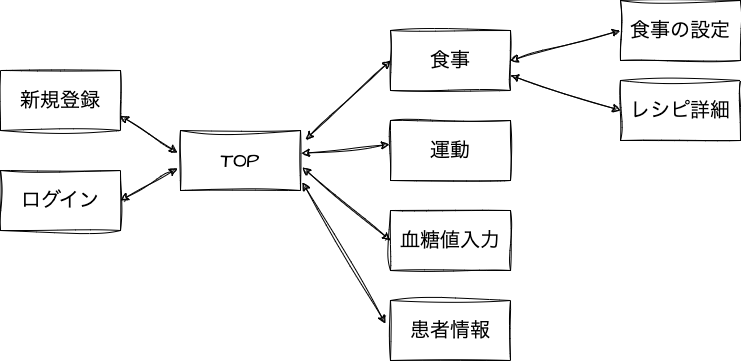

The diagram above was exported from draw.io. Its source (the exported page's mxGraphModel, read from the mxfile embedded in the PNG):
<mxGraphModel dx="787" dy="593" grid="1" gridSize="10" guides="0" tooltips="1" connect="1" arrows="1" fold="1" page="1" pageScale="1" pageWidth="827" pageHeight="1169" math="0" shadow="0">
  <root>
    <mxCell id="0" />
    <mxCell id="1" parent="0" />
    <mxCell id="27" value="血糖値入力" style="rounded=0;whiteSpace=wrap;html=1;sketch=1;hachureGap=4;jiggle=2;curveFitting=1;fontFamily=Architects Daughter;fontSource=https%3A%2F%2Ffonts.googleapis.com%2Fcss%3Ffamily%3DArchitects%2BDaughter;fontSize=20;" parent="1" vertex="1">
      <mxGeometry x="470" y="290" width="120" height="60" as="geometry" />
    </mxCell>
    <mxCell id="28" value="運動" style="rounded=0;whiteSpace=wrap;html=1;sketch=1;hachureGap=4;jiggle=2;curveFitting=1;fontFamily=Architects Daughter;fontSource=https%3A%2F%2Ffonts.googleapis.com%2Fcss%3Ffamily%3DArchitects%2BDaughter;fontSize=20;" parent="1" vertex="1">
      <mxGeometry x="470" y="200" width="120" height="60" as="geometry" />
    </mxCell>
    <mxCell id="29" value="食事の設定" style="rounded=0;whiteSpace=wrap;html=1;sketch=1;hachureGap=4;jiggle=2;curveFitting=1;fontFamily=Architects Daughter;fontSource=https%3A%2F%2Ffonts.googleapis.com%2Fcss%3Ffamily%3DArchitects%2BDaughter;fontSize=20;" parent="1" vertex="1">
      <mxGeometry x="700" y="80" width="120" height="60" as="geometry" />
    </mxCell>
    <mxCell id="30" value="食事" style="rounded=0;whiteSpace=wrap;html=1;sketch=1;hachureGap=4;jiggle=2;curveFitting=1;fontFamily=Architects Daughter;fontSource=https%3A%2F%2Ffonts.googleapis.com%2Fcss%3Ffamily%3DArchitects%2BDaughter;fontSize=20;" parent="1" vertex="1">
      <mxGeometry x="470" y="110" width="120" height="60" as="geometry" />
    </mxCell>
    <mxCell id="31" value="TOP" style="rounded=0;whiteSpace=wrap;html=1;sketch=1;hachureGap=4;jiggle=2;curveFitting=1;fontFamily=Architects Daughter;fontSource=https%3A%2F%2Ffonts.googleapis.com%2Fcss%3Ffamily%3DArchitects%2BDaughter;fontSize=20;" parent="1" vertex="1">
      <mxGeometry x="260" y="210" width="120" height="60" as="geometry" />
    </mxCell>
    <mxCell id="32" value="新規登録" style="rounded=0;whiteSpace=wrap;html=1;sketch=1;hachureGap=4;jiggle=2;curveFitting=1;fontFamily=Architects Daughter;fontSource=https%3A%2F%2Ffonts.googleapis.com%2Fcss%3Ffamily%3DArchitects%2BDaughter;fontSize=20;" parent="1" vertex="1">
      <mxGeometry x="80" y="150" width="120" height="60" as="geometry" />
    </mxCell>
    <mxCell id="33" value="ログイン" style="rounded=0;whiteSpace=wrap;html=1;sketch=1;hachureGap=4;jiggle=2;curveFitting=1;fontFamily=Architects Daughter;fontSource=https%3A%2F%2Ffonts.googleapis.com%2Fcss%3Ffamily%3DArchitects%2BDaughter;fontSize=20;" parent="1" vertex="1">
      <mxGeometry x="80" y="250" width="120" height="60" as="geometry" />
    </mxCell>
    <mxCell id="34" value="患者情報" style="rounded=0;whiteSpace=wrap;html=1;sketch=1;hachureGap=4;jiggle=2;curveFitting=1;fontFamily=Architects Daughter;fontSource=https%3A%2F%2Ffonts.googleapis.com%2Fcss%3Ffamily%3DArchitects%2BDaughter;fontSize=20;" parent="1" vertex="1">
      <mxGeometry x="470" y="380" width="120" height="60" as="geometry" />
    </mxCell>
    <mxCell id="36" value="レシピ詳細" style="rounded=0;whiteSpace=wrap;html=1;sketch=1;hachureGap=4;jiggle=2;curveFitting=1;fontFamily=Architects Daughter;fontSource=https%3A%2F%2Ffonts.googleapis.com%2Fcss%3Ffamily%3DArchitects%2BDaughter;fontSize=20;" parent="1" vertex="1">
      <mxGeometry x="700" y="160" width="120" height="60" as="geometry" />
    </mxCell>
    <mxCell id="39" value="" style="endArrow=classic;startArrow=classic;html=1;sketch=1;hachureGap=4;jiggle=2;curveFitting=1;fontFamily=Architects Daughter;fontSource=https%3A%2F%2Ffonts.googleapis.com%2Fcss%3Ffamily%3DArchitects%2BDaughter;fontSize=16;entryX=1;entryY=0.75;entryDx=0;entryDy=0;exitX=-0.025;exitY=0.367;exitDx=0;exitDy=0;exitPerimeter=0;" parent="1" source="31" target="32" edge="1">
      <mxGeometry width="50" height="50" relative="1" as="geometry">
        <mxPoint x="380" y="330" as="sourcePoint" />
        <mxPoint x="430" y="280" as="targetPoint" />
        <Array as="points" />
      </mxGeometry>
    </mxCell>
    <mxCell id="40" value="" style="endArrow=classic;startArrow=classic;html=1;sketch=1;hachureGap=4;jiggle=2;curveFitting=1;fontFamily=Architects Daughter;fontSource=https%3A%2F%2Ffonts.googleapis.com%2Fcss%3Ffamily%3DArchitects%2BDaughter;fontSize=16;entryX=1;entryY=0.5;entryDx=0;entryDy=0;exitX=-0.025;exitY=0.633;exitDx=0;exitDy=0;exitPerimeter=0;" parent="1" source="31" target="33" edge="1">
      <mxGeometry width="50" height="50" relative="1" as="geometry">
        <mxPoint x="250" y="250" as="sourcePoint" />
        <mxPoint x="210" y="320" as="targetPoint" />
      </mxGeometry>
    </mxCell>
    <mxCell id="47" value="" style="endArrow=classic;startArrow=classic;html=1;sketch=1;hachureGap=4;jiggle=2;curveFitting=1;fontFamily=Architects Daughter;fontSource=https%3A%2F%2Ffonts.googleapis.com%2Fcss%3Ffamily%3DArchitects%2BDaughter;fontSize=16;entryX=0;entryY=0.5;entryDx=0;entryDy=0;exitX=1.042;exitY=0.15;exitDx=0;exitDy=0;exitPerimeter=0;" edge="1" parent="1" source="31" target="30">
      <mxGeometry width="50" height="50" relative="1" as="geometry">
        <mxPoint x="430" y="330" as="sourcePoint" />
        <mxPoint x="480" y="280" as="targetPoint" />
      </mxGeometry>
    </mxCell>
    <mxCell id="48" value="" style="endArrow=classic;startArrow=classic;html=1;sketch=1;hachureGap=4;jiggle=2;curveFitting=1;fontFamily=Architects Daughter;fontSource=https%3A%2F%2Ffonts.googleapis.com%2Fcss%3Ffamily%3DArchitects%2BDaughter;fontSize=16;entryX=0;entryY=0.5;entryDx=0;entryDy=0;exitX=1;exitY=0.5;exitDx=0;exitDy=0;" edge="1" parent="1" source="30" target="29">
      <mxGeometry width="50" height="50" relative="1" as="geometry">
        <mxPoint x="430" y="330" as="sourcePoint" />
        <mxPoint x="480" y="280" as="targetPoint" />
      </mxGeometry>
    </mxCell>
    <mxCell id="49" value="" style="endArrow=classic;startArrow=classic;html=1;sketch=1;hachureGap=4;jiggle=2;curveFitting=1;fontFamily=Architects Daughter;fontSource=https%3A%2F%2Ffonts.googleapis.com%2Fcss%3Ffamily%3DArchitects%2BDaughter;fontSize=16;entryX=0;entryY=0.5;entryDx=0;entryDy=0;exitX=1;exitY=0.75;exitDx=0;exitDy=0;" edge="1" parent="1" source="30" target="36">
      <mxGeometry width="50" height="50" relative="1" as="geometry">
        <mxPoint x="430" y="330" as="sourcePoint" />
        <mxPoint x="480" y="280" as="targetPoint" />
      </mxGeometry>
    </mxCell>
    <mxCell id="50" value="" style="endArrow=classic;startArrow=classic;html=1;sketch=1;hachureGap=4;jiggle=2;curveFitting=1;fontFamily=Architects Daughter;fontSource=https%3A%2F%2Ffonts.googleapis.com%2Fcss%3Ffamily%3DArchitects%2BDaughter;fontSize=16;exitX=0;exitY=0.5;exitDx=0;exitDy=0;entryX=1.017;entryY=0.617;entryDx=0;entryDy=0;entryPerimeter=0;" edge="1" parent="1" source="27" target="31">
      <mxGeometry width="50" height="50" relative="1" as="geometry">
        <mxPoint x="430" y="330" as="sourcePoint" />
        <mxPoint x="180" y="280" as="targetPoint" />
      </mxGeometry>
    </mxCell>
    <mxCell id="52" value="" style="endArrow=classic;startArrow=classic;html=1;sketch=1;hachureGap=4;jiggle=2;curveFitting=1;fontFamily=Architects Daughter;fontSource=https%3A%2F%2Ffonts.googleapis.com%2Fcss%3Ffamily%3DArchitects%2BDaughter;fontSize=16;entryX=1.008;entryY=0.383;entryDx=0;entryDy=0;entryPerimeter=0;exitX=-0.008;exitY=0.4;exitDx=0;exitDy=0;exitPerimeter=0;" edge="1" parent="1" source="28" target="31">
      <mxGeometry width="50" height="50" relative="1" as="geometry">
        <mxPoint x="430" y="330" as="sourcePoint" />
        <mxPoint x="480" y="280" as="targetPoint" />
      </mxGeometry>
    </mxCell>
    <mxCell id="53" value="" style="endArrow=classic;startArrow=classic;html=1;sketch=1;hachureGap=4;jiggle=2;curveFitting=1;fontFamily=Architects Daughter;fontSource=https%3A%2F%2Ffonts.googleapis.com%2Fcss%3Ffamily%3DArchitects%2BDaughter;fontSize=16;entryX=1.017;entryY=0.867;entryDx=0;entryDy=0;exitX=-0.042;exitY=0.383;exitDx=0;exitDy=0;exitPerimeter=0;entryPerimeter=0;" edge="1" parent="1" source="34" target="31">
      <mxGeometry width="50" height="50" relative="1" as="geometry">
        <mxPoint x="430" y="330" as="sourcePoint" />
        <mxPoint x="480" y="280" as="targetPoint" />
      </mxGeometry>
    </mxCell>
  </root>
</mxGraphModel>